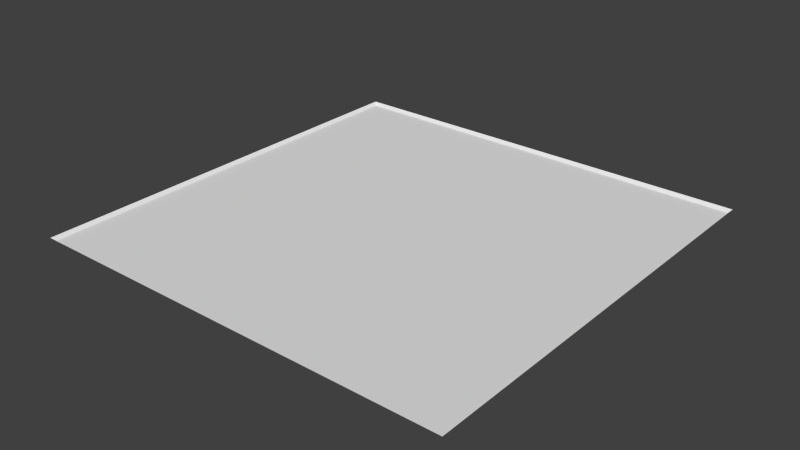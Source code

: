 # Source: med1_8.blend  (saved by Blender 2.78.0; exported with 4.5.12 LTS)
import bpy
from mathutils import Matrix  # noqa: F401  (used for matrix-valued properties, if any)

bpy.ops.wm.read_factory_settings(use_empty=True)
scene = bpy.context.scene
scene.name = 'Scene'

# ---- collections
col_collection_7 = bpy.data.collections.new('Collection 7'); scene.collection.children.link(col_collection_7)

# ---- materials (node trees are filled in below, after node groups)
mat_med1_8 = bpy.data.materials.new('med1_8')
mat_med1_8.alpha_threshold = 0.0
mat_med1_8.use_transparent_shadow = False
mat_med1_8.roughness = 0.5
mat_med1_8.specular_intensity = 0.0
mat_med1_8.line_color = (0.0, 0.0, 0.0, 1.0)

# ---- material node trees

# ---- world
world_world = bpy.data.worlds.new('World'); scene.world = world_world
world_world.color = (0.05088, 0.05088, 0.05088)
world_world.use_sun_shadow = False
world_world.sun_shadow_jitter_overblur = 0.0
world_world.cycles.sampling_method = 'NONE'
world_world.cycles.sample_map_resolution = 256

# ---- meshes
me_med1_8_png = bpy.data.meshes.new('med1_8.png')
me_med1_8_png.from_pydata([(-1.28, 1.28, -1.28), (1.28, 1.28, -1.28), (1.28, 1.28, 1.28), (-1.28, 1.28, 1.28), (-1.263, 1.26, -1.263), (-1.263, 1.26, 1.263), (1.263, 1.26, -1.263), (1.263, 1.26, 1.263)], [], [(4, 6, 7, 5), (4, 5, 3, 0), (6, 4, 0, 1), (7, 6, 1, 2), (5, 7, 2, 3)])
_uv = me_med1_8_png.uv_layers.new(name='UVMap')
_uv.uv.foreach_set('vector', [0.006706, 0.006706, 0.9933, 0.006706, 0.9933, 0.9933, 0.006706, 0.9933, 0.006706, 0.006706, 0.006706, 0.9933, 0.0, 1.0, 0.0, 0.0, 0.9933, 0.006706, 0.006706, 0.006706, 0.0, 0.0, 1.0, 0.0, 0.9933, 0.9933, 0.9933, 0.006706, 1.0, 0.0, 1.0, 1.0, 0.006706, 0.9933, 0.9933, 0.9933, 1.0, 1.0, 0.0, 1.0])
me_med1_8_png.materials.append(mat_med1_8)
me_med1_8_png.use_remesh_preserve_volume = False
me_med1_8_png.use_remesh_preserve_attributes = False
me_med1_8_png.use_mirror_vertex_groups = False
me_med1_8_png.update()

# ---- objects
ob_med1_8_mesh = bpy.data.objects.new('med1_8_mesh', me_med1_8_png)

# ---- transforms, parenting, visibility, modifiers, constraints
ob_med1_8_mesh.location = (0.0, 0.0, 0.0)
ob_med1_8_mesh.rotation_euler = (1.571, 0.0, 0.0)
ob_med1_8_mesh.lineart.crease_threshold = 0.0

# ---- collection membership
col_collection_7.objects.link(ob_med1_8_mesh)

# ---- scene / render settings (as saved in the file)
scene.frame_start = 1; scene.frame_end = 2; scene.frame_set(1)
scene.render.engine = 'BLENDER_EEVEE_NEXT'
scene.render.image_settings.color_mode = 'RGB'
scene.render.image_settings.compression = 90
scene.render.resolution_percentage = 50
scene.render.dither_intensity = 0.0
scene.render.bake_margin = 2
scene.render.bake_bias = 0.0
scene.cycles.use_denoising = False
scene.cycles.samples = 10
scene.cycles.sampling_pattern = 'TABULATED_SOBOL'
scene.cycles.light_sampling_threshold = 0.0
scene.cycles.use_adaptive_sampling = False
scene.cycles.use_light_tree = False
scene.cycles.blur_glossy = 0.0
scene.cycles.volume_bounces = 1
scene.cycles.pixel_filter_type = 'GAUSSIAN'
scene.cycles.sample_clamp_indirect = 0.0
scene.view_settings.view_transform = 'Standard'
bpy.context.view_layer.update()

# ---- added for rendering (the .blend has no active camera and no usable light): camera, sun
cam_auto = bpy.data.cameras.new('AutoCamera')
cam_auto.lens = 50.0
cam_auto.sensor_width = 36.0
cam_auto.clip_end = 1000.0
ob_auto_camera = bpy.data.objects.new('AutoCamera', cam_auto)
scene.collection.objects.link(ob_auto_camera)
ob_auto_camera.location = (3.34972, -4.01967, 3.94978)
ob_auto_camera.rotation_euler = (1.09748, -7.21219e-08, 0.694738)
scene.camera = ob_auto_camera
light_auto_sun = bpy.data.lights.new('AutoSun', 'SUN')
light_auto_sun.energy = 3.0
light_auto_sun.angle = 0.0523599
ob_auto_sun = bpy.data.objects.new('AutoSun', light_auto_sun)
scene.collection.objects.link(ob_auto_sun)
ob_auto_sun.rotation_euler = (0.872665, 0.174533, 0.523599)
bpy.context.view_layer.update()
